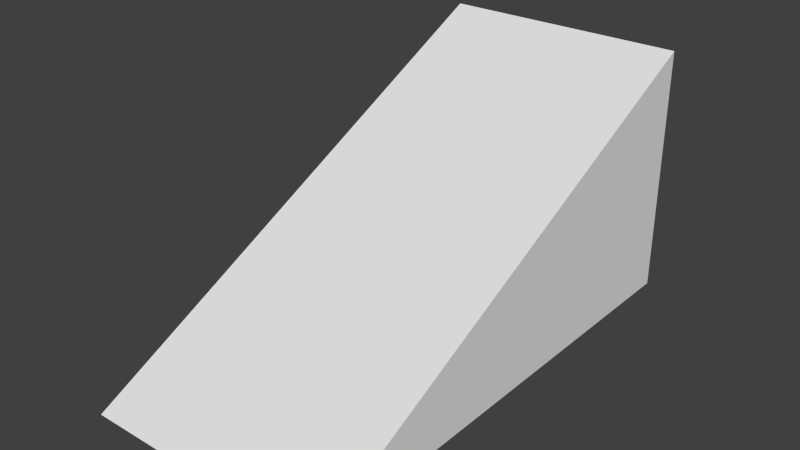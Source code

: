 # Source: stairs.blend  (saved by Blender 2.69.0; exported with 4.5.12 LTS)
import bpy
from mathutils import Matrix  # noqa: F401  (used for matrix-valued properties, if any)

bpy.ops.wm.read_factory_settings(use_empty=True)
scene = bpy.context.scene
scene.name = 'Scene'

# ---- collections
col_collection_1 = bpy.data.collections.new('Collection 1'); scene.collection.children.link(col_collection_1)

# ---- materials (node trees are filled in below, after node groups)
mat_material = bpy.data.materials.new('Material')
mat_material.alpha_threshold = 0.0
mat_material.use_transparent_shadow = False
mat_material.roughness = 0.5
mat_material.line_color = (0.0, 0.0, 0.0, 1.0)

# ---- material node trees

# ---- world
world_world = bpy.data.worlds.new('World'); scene.world = world_world
world_world.color = (0.05088, 0.05088, 0.05088)
world_world.use_sun_shadow = False
world_world.sun_shadow_jitter_overblur = 0.0
world_world.cycles.sampling_method = 'MANUAL'
world_world.cycles.sample_map_resolution = 256

# ---- meshes
me_cube_002 = bpy.data.meshes.new('Cube.002')
me_cube_002.from_pydata([(1.0, -1.0, -1.0), (-1.0, -1.0, -1.0), (1.0, 3.0, -1.0), (-1.0, 3.0, -1.0), (1.0, 3.0, 1.0), (-1.0, 3.0, 1.0), (1.0, -1.0, -1.0), (1.0, 3.0, 1.0)], [(0, 6)], [(4, 2, 3, 5), (3, 1, 5), (6, 2, 4, 7), (1, 0, 4, 5)])
me_cube_002.materials.append(mat_material)
me_cube_002.use_remesh_preserve_volume = False
me_cube_002.use_remesh_preserve_attributes = False
me_cube_002.use_mirror_vertex_groups = False
me_cube_002.update()

# ---- objects
ob_cube_001 = bpy.data.objects.new('Cube.001', me_cube_002)

# ---- transforms, parenting, visibility, modifiers, constraints
ob_cube_001.location = (1.0, 1.0, 1.0)
ob_cube_001.lock_rotations_4d = False
ob_cube_001.empty_display_type = 'ARROWS'
ob_cube_001.lineart.crease_threshold = 0.0

# ---- collection membership
col_collection_1.objects.link(ob_cube_001)

# ---- scene / render settings (as saved in the file)
scene.frame_start = 1; scene.frame_end = 250; scene.frame_set(1)
scene.render.engine = 'BLENDER_EEVEE_NEXT'
scene.render.image_settings.compression = 90
scene.render.resolution_percentage = 50
scene.render.dither_intensity = 0.0
scene.cycles.use_denoising = False
scene.cycles.samples = 10
scene.cycles.sampling_pattern = 'TABULATED_SOBOL'
scene.cycles.light_sampling_threshold = 0.0
scene.cycles.use_adaptive_sampling = False
scene.cycles.use_light_tree = False
scene.cycles.blur_glossy = 0.0
scene.cycles.volume_bounces = 1
scene.cycles.pixel_filter_type = 'GAUSSIAN'
scene.cycles.sample_clamp_indirect = 0.0
scene.view_settings.view_transform = 'Standard'
bpy.context.view_layer.update()

# ---- added for rendering (the .blend has no active camera and no usable light): camera, sun
cam_auto = bpy.data.cameras.new('AutoCamera')
cam_auto.lens = 50.0
cam_auto.sensor_width = 36.0
cam_auto.clip_end = 1000.0
ob_auto_camera = bpy.data.objects.new('AutoCamera', cam_auto)
scene.collection.objects.link(ob_auto_camera)
ob_auto_camera.location = (5.53266, -3.43919, 4.62613)
ob_auto_camera.rotation_euler = (1.09748, -7.21219e-08, 0.694738)
scene.camera = ob_auto_camera
light_auto_sun = bpy.data.lights.new('AutoSun', 'SUN')
light_auto_sun.energy = 3.0
light_auto_sun.angle = 0.0523599
ob_auto_sun = bpy.data.objects.new('AutoSun', light_auto_sun)
scene.collection.objects.link(ob_auto_sun)
ob_auto_sun.rotation_euler = (0.872665, 0.174533, 0.523599)
bpy.context.view_layer.update()
